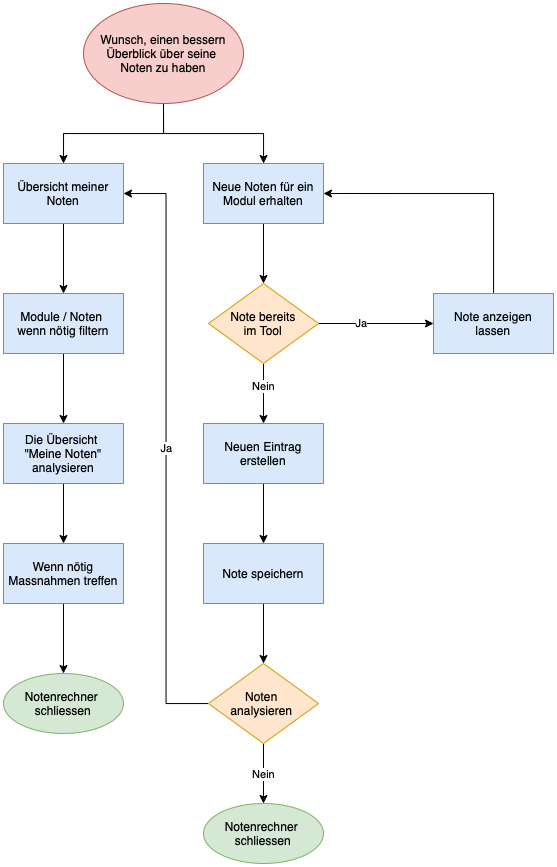

The diagram above was exported from draw.io. Its source (the exported page's mxGraphModel, read from the mxfile embedded in the PNG):
<mxGraphModel dx="925" dy="641" grid="1" gridSize="10" guides="1" tooltips="1" connect="1" arrows="1" fold="1" page="0" pageScale="1" pageWidth="827" pageHeight="1169" background="none" math="0" shadow="0">
  <root>
    <mxCell id="0" />
    <mxCell id="1" parent="0" />
    <mxCell id="UEoIXIaDse3OMGnX_LpL-2" value="" style="edgeStyle=orthogonalEdgeStyle;rounded=0;orthogonalLoop=1;jettySize=auto;html=1;" parent="1" source="58PkUToKthOY1bJwHQvk-1" target="UEoIXIaDse3OMGnX_LpL-1" edge="1">
      <mxGeometry relative="1" as="geometry" />
    </mxCell>
    <mxCell id="qGOmmp-T4YA-dMw3PBt_-13" style="edgeStyle=orthogonalEdgeStyle;rounded=0;orthogonalLoop=1;jettySize=auto;html=1;entryX=0.5;entryY=0;entryDx=0;entryDy=0;" edge="1" parent="1" source="58PkUToKthOY1bJwHQvk-1" target="qGOmmp-T4YA-dMw3PBt_-12">
      <mxGeometry relative="1" as="geometry" />
    </mxCell>
    <mxCell id="58PkUToKthOY1bJwHQvk-1" value="Wunsch, einen bessern Überblick über seine &lt;br&gt;Noten zu haben" style="ellipse;whiteSpace=wrap;html=1;fillColor=#f8cecc;strokeColor=#b85450;" parent="1" vertex="1">
      <mxGeometry x="300" y="80" width="160" height="100" as="geometry" />
    </mxCell>
    <mxCell id="UEoIXIaDse3OMGnX_LpL-4" value="" style="edgeStyle=orthogonalEdgeStyle;rounded=0;orthogonalLoop=1;jettySize=auto;html=1;" parent="1" source="UEoIXIaDse3OMGnX_LpL-1" target="UEoIXIaDse3OMGnX_LpL-3" edge="1">
      <mxGeometry relative="1" as="geometry" />
    </mxCell>
    <mxCell id="UEoIXIaDse3OMGnX_LpL-1" value="Neue Noten für ein Modul erhalten" style="whiteSpace=wrap;html=1;fillColor=#dae8fc;strokeColor=#6c8ebf;" parent="1" vertex="1">
      <mxGeometry x="420" y="240" width="120" height="60" as="geometry" />
    </mxCell>
    <mxCell id="UEoIXIaDse3OMGnX_LpL-6" value="" style="edgeStyle=orthogonalEdgeStyle;rounded=0;orthogonalLoop=1;jettySize=auto;html=1;" parent="1" source="UEoIXIaDse3OMGnX_LpL-3" target="UEoIXIaDse3OMGnX_LpL-5" edge="1">
      <mxGeometry relative="1" as="geometry" />
    </mxCell>
    <mxCell id="UEoIXIaDse3OMGnX_LpL-7" value="Ja" style="edgeLabel;html=1;align=center;verticalAlign=middle;resizable=0;points=[];" parent="UEoIXIaDse3OMGnX_LpL-6" vertex="1" connectable="0">
      <mxGeometry x="-0.2533" y="1" relative="1" as="geometry">
        <mxPoint as="offset" />
      </mxGeometry>
    </mxCell>
    <mxCell id="UEoIXIaDse3OMGnX_LpL-9" value="" style="edgeStyle=orthogonalEdgeStyle;rounded=0;orthogonalLoop=1;jettySize=auto;html=1;" parent="1" source="UEoIXIaDse3OMGnX_LpL-3" target="UEoIXIaDse3OMGnX_LpL-8" edge="1">
      <mxGeometry relative="1" as="geometry" />
    </mxCell>
    <mxCell id="UEoIXIaDse3OMGnX_LpL-10" value="Nein" style="edgeLabel;html=1;align=center;verticalAlign=middle;resizable=0;points=[];" parent="UEoIXIaDse3OMGnX_LpL-9" vertex="1" connectable="0">
      <mxGeometry x="-0.2667" y="-1" relative="1" as="geometry">
        <mxPoint as="offset" />
      </mxGeometry>
    </mxCell>
    <mxCell id="UEoIXIaDse3OMGnX_LpL-3" value="Note bereits &lt;br&gt;im Tool" style="rhombus;whiteSpace=wrap;html=1;fillColor=#ffe6cc;strokeColor=#d79b00;" parent="1" vertex="1">
      <mxGeometry x="425" y="360" width="110" height="80" as="geometry" />
    </mxCell>
    <mxCell id="qGOmmp-T4YA-dMw3PBt_-11" style="edgeStyle=orthogonalEdgeStyle;rounded=0;orthogonalLoop=1;jettySize=auto;html=1;entryX=1;entryY=0.5;entryDx=0;entryDy=0;" edge="1" parent="1" source="UEoIXIaDse3OMGnX_LpL-5" target="UEoIXIaDse3OMGnX_LpL-1">
      <mxGeometry relative="1" as="geometry">
        <Array as="points">
          <mxPoint x="710" y="270" />
        </Array>
      </mxGeometry>
    </mxCell>
    <mxCell id="UEoIXIaDse3OMGnX_LpL-5" value="Note anzeigen &lt;br&gt;lassen" style="whiteSpace=wrap;html=1;fillColor=#dae8fc;strokeColor=#6c8ebf;" parent="1" vertex="1">
      <mxGeometry x="650" y="370" width="120" height="60" as="geometry" />
    </mxCell>
    <mxCell id="qGOmmp-T4YA-dMw3PBt_-17" value="" style="edgeStyle=orthogonalEdgeStyle;rounded=0;orthogonalLoop=1;jettySize=auto;html=1;" edge="1" parent="1" source="UEoIXIaDse3OMGnX_LpL-8" target="qGOmmp-T4YA-dMw3PBt_-16">
      <mxGeometry relative="1" as="geometry" />
    </mxCell>
    <mxCell id="UEoIXIaDse3OMGnX_LpL-8" value="Neuen Eintrag erstellen" style="whiteSpace=wrap;html=1;fillColor=#dae8fc;strokeColor=#6c8ebf;" parent="1" vertex="1">
      <mxGeometry x="420" y="500" width="120" height="60" as="geometry" />
    </mxCell>
    <mxCell id="qGOmmp-T4YA-dMw3PBt_-30" value="" style="edgeStyle=orthogonalEdgeStyle;rounded=0;orthogonalLoop=1;jettySize=auto;html=1;" edge="1" parent="1" source="qGOmmp-T4YA-dMw3PBt_-12" target="qGOmmp-T4YA-dMw3PBt_-29">
      <mxGeometry relative="1" as="geometry" />
    </mxCell>
    <mxCell id="qGOmmp-T4YA-dMw3PBt_-12" value="Übersicht meiner&lt;br&gt;Noten" style="whiteSpace=wrap;html=1;fillColor=#dae8fc;strokeColor=#6c8ebf;" vertex="1" parent="1">
      <mxGeometry x="220" y="240" width="120" height="60" as="geometry" />
    </mxCell>
    <mxCell id="qGOmmp-T4YA-dMw3PBt_-21" value="" style="edgeStyle=orthogonalEdgeStyle;rounded=0;orthogonalLoop=1;jettySize=auto;html=1;" edge="1" parent="1" source="qGOmmp-T4YA-dMw3PBt_-16" target="qGOmmp-T4YA-dMw3PBt_-20">
      <mxGeometry relative="1" as="geometry" />
    </mxCell>
    <mxCell id="qGOmmp-T4YA-dMw3PBt_-16" value="Note speichern" style="whiteSpace=wrap;html=1;fillColor=#dae8fc;strokeColor=#6c8ebf;" vertex="1" parent="1">
      <mxGeometry x="420" y="620" width="120" height="60" as="geometry" />
    </mxCell>
    <mxCell id="qGOmmp-T4YA-dMw3PBt_-27" value="Nein" style="edgeStyle=orthogonalEdgeStyle;rounded=0;orthogonalLoop=1;jettySize=auto;html=1;" edge="1" parent="1" source="qGOmmp-T4YA-dMw3PBt_-20" target="qGOmmp-T4YA-dMw3PBt_-26">
      <mxGeometry relative="1" as="geometry" />
    </mxCell>
    <mxCell id="qGOmmp-T4YA-dMw3PBt_-28" value="Ja" style="edgeStyle=orthogonalEdgeStyle;rounded=0;orthogonalLoop=1;jettySize=auto;html=1;entryX=1;entryY=0.5;entryDx=0;entryDy=0;" edge="1" parent="1" source="qGOmmp-T4YA-dMw3PBt_-20" target="qGOmmp-T4YA-dMw3PBt_-12">
      <mxGeometry relative="1" as="geometry" />
    </mxCell>
    <mxCell id="qGOmmp-T4YA-dMw3PBt_-20" value="Noten &lt;br&gt;analysieren&amp;nbsp;" style="rhombus;whiteSpace=wrap;html=1;fillColor=#ffe6cc;strokeColor=#d79b00;align=center;" vertex="1" parent="1">
      <mxGeometry x="425" y="740" width="110" height="80" as="geometry" />
    </mxCell>
    <mxCell id="qGOmmp-T4YA-dMw3PBt_-26" value="Notenrechner&amp;nbsp;&lt;br&gt;schliessen" style="ellipse;whiteSpace=wrap;html=1;fillColor=#d5e8d4;strokeColor=#82b366;" vertex="1" parent="1">
      <mxGeometry x="420" y="880" width="120" height="60" as="geometry" />
    </mxCell>
    <mxCell id="qGOmmp-T4YA-dMw3PBt_-32" value="" style="edgeStyle=orthogonalEdgeStyle;rounded=0;orthogonalLoop=1;jettySize=auto;html=1;" edge="1" parent="1" source="qGOmmp-T4YA-dMw3PBt_-29" target="qGOmmp-T4YA-dMw3PBt_-31">
      <mxGeometry relative="1" as="geometry" />
    </mxCell>
    <mxCell id="qGOmmp-T4YA-dMw3PBt_-29" value="Module / Noten&amp;nbsp;&lt;br&gt;wenn nötig filtern" style="whiteSpace=wrap;html=1;fillColor=#dae8fc;strokeColor=#6c8ebf;" vertex="1" parent="1">
      <mxGeometry x="220" y="370" width="120" height="60" as="geometry" />
    </mxCell>
    <mxCell id="qGOmmp-T4YA-dMw3PBt_-34" value="" style="edgeStyle=orthogonalEdgeStyle;rounded=0;orthogonalLoop=1;jettySize=auto;html=1;" edge="1" parent="1" source="qGOmmp-T4YA-dMw3PBt_-31" target="qGOmmp-T4YA-dMw3PBt_-33">
      <mxGeometry relative="1" as="geometry" />
    </mxCell>
    <mxCell id="qGOmmp-T4YA-dMw3PBt_-31" value="Die Übersicht &lt;br&gt;&quot;Meine Noten&quot; analysieren" style="whiteSpace=wrap;html=1;fillColor=#dae8fc;strokeColor=#6c8ebf;" vertex="1" parent="1">
      <mxGeometry x="220" y="500" width="120" height="60" as="geometry" />
    </mxCell>
    <mxCell id="qGOmmp-T4YA-dMw3PBt_-36" value="" style="edgeStyle=orthogonalEdgeStyle;rounded=0;orthogonalLoop=1;jettySize=auto;html=1;" edge="1" parent="1" source="qGOmmp-T4YA-dMw3PBt_-33" target="qGOmmp-T4YA-dMw3PBt_-35">
      <mxGeometry relative="1" as="geometry" />
    </mxCell>
    <mxCell id="qGOmmp-T4YA-dMw3PBt_-33" value="Wenn nötig Massnahmen treffen" style="whiteSpace=wrap;html=1;fillColor=#dae8fc;strokeColor=#6c8ebf;" vertex="1" parent="1">
      <mxGeometry x="220" y="620" width="120" height="60" as="geometry" />
    </mxCell>
    <mxCell id="qGOmmp-T4YA-dMw3PBt_-35" value="Notenrechner&amp;nbsp;&lt;br&gt;schliessen" style="ellipse;whiteSpace=wrap;html=1;fillColor=#d5e8d4;strokeColor=#82b366;" vertex="1" parent="1">
      <mxGeometry x="220" y="750" width="120" height="60" as="geometry" />
    </mxCell>
  </root>
</mxGraphModel>